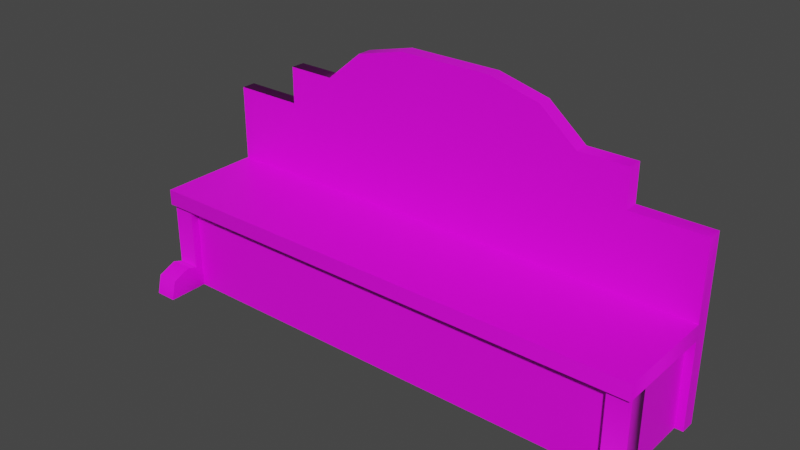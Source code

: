 # Source: 3347_PremiumExteriorBench.blend  (saved by Blender 2.90.8; exported with 4.5.12 LTS)
import bpy
from mathutils import Matrix  # noqa: F401  (used for matrix-valued properties, if any)

bpy.ops.wm.read_factory_settings(use_empty=True)
scene = bpy.context.scene
scene.name = 'Scene'

# ---- materials (node trees are filled in below, after node groups)
mat_material_002 = bpy.data.materials.new('Material.002')
mat_material_002.use_transparent_shadow = False

# ---- material node trees
mat_material_002.use_nodes = True; mat_material_002.node_tree.nodes.clear()
_N = mat_material_002.node_tree.nodes; _L = mat_material_002.node_tree.links
n0 = _N.new('ShaderNodeBsdfPrincipled'); n0.name = 'Principled BSDF'; n0.location = (10, 300)
n0.distribution = 'GGX'
n0.subsurface_method = 'BURLEY'
n0.inputs[3].default_value = 1.45
n0.inputs[27].default_value = (0.0, 0.0, 0.0, 1.0)
n0.inputs[28].default_value = 1.0
n1 = _N.new('ShaderNodeOutputMaterial'); n1.name = 'Material Output'; n1.location = (300, 300)
n2 = _N.new('ShaderNodeTexImage'); n2.name = 'Image Texture'; n2.location = (-439, 200)
_L.new(n0.outputs[0], n1.inputs[0])
_L.new(n2.outputs[0], n0.inputs[0])
n1.is_active_output = True

# ---- world
world_world = bpy.data.worlds.new('World'); scene.world = world_world
world_world.use_nodes = True; world_world.node_tree.nodes.clear()
_N = world_world.node_tree.nodes; _L = world_world.node_tree.links
n0 = _N.new('ShaderNodeOutputWorld'); n0.name = 'World Output'; n0.location = (300, 300)
n1 = _N.new('ShaderNodeBackground'); n1.name = 'Background'; n1.location = (10, 300)
n1.inputs[0].default_value = (0.05088, 0.05088, 0.05088, 1.0)
_L.new(n1.outputs[0], n0.inputs[0])
n0.is_active_output = True
world_world.color = (0.05088, 0.05088, 0.05088)
world_world.use_sun_shadow = False
world_world.sun_shadow_jitter_overblur = 0.0

# ---- meshes
me_3347_premiumexteriorbench = bpy.data.meshes.new('3347_PremiumExteriorBench')
me_3347_premiumexteriorbench.from_pydata([(-0.3656, -0.07334, 0.1303), (-0.3656, -0.04587, 0.0006656), (-0.3656, -0.04587, 0.1303), (-0.3343, -0.07334, 0.1303), (-0.3343, -0.04587, 0.0006656), (-0.3343, -0.04587, 0.1303), (-0.3656, -0.07334, 0.03355), (-0.3343, -0.07334, 0.03355), (-0.3343, -0.1139, 0.02765), (-0.3343, -0.1203, 0.0006656), (-0.3656, -0.1203, 0.0006656), (-0.3656, -0.1139, 0.02765), (-0.3343, -0.08773, 0.03864), (-0.3656, -0.08773, 0.03864), (-0.3669, -0.08043, 0.1275), (-0.3669, -0.08043, 0.1501), (-0.3669, 0.0902, 0.0006657), (0.3668, -0.08043, 0.1275), (0.3668, -0.08043, 0.1501), (0.3668, 0.0902, 0.0006657), (-0.3669, 0.06936, 0.1501), (0.3668, 0.06936, 0.1501), (-0.3669, 0.06936, 0.2611), (-0.3669, 0.0902, 0.2611), (0.3668, 0.0902, 0.2611), (0.3668, 0.06936, 0.2611), (-0.2633, 0.0902, 0.2611), (0.2633, 0.06936, 0.3147), (0.2633, 0.0902, 0.2611), (-0.2633, 0.06936, 0.2611), (-0.2633, 0.06936, 0.3147), (0.2633, 0.0902, 0.3147), (-0.2633, 0.0902, 0.3147), (0.2633, 0.06936, 0.2611), (-0.1395, 0.06936, 0.3597), (0.1395, 0.06936, 0.3597), (-0.1935, 0.06936, 0.3146), (0.1395, 0.0902, 0.3597), (-0.1395, 0.0902, 0.3597), (0.1935, 0.06936, 0.3146), (-0.1935, 0.0902, 0.3146), (0.06723, 0.06936, 0.3778), (-0.06726, 0.06936, 0.3778), (0.1935, 0.0902, 0.3146), (0.06723, 0.0902, 0.3778), (-0.06726, 0.0902, 0.3778), (-0.3669, 0.06936, 0.1275), (0.3668, 0.06936, 0.1275), (0.3668, 0.06936, 0.0006657), (-0.3669, 0.06936, 0.0006657), (-0.3552, -0.06158, 0.0006656), (-0.3552, -0.06158, 0.1347), (-0.3552, 0.07447, 0.0006656), (-0.3552, 0.07447, 0.1347), (0.3551, -0.06158, 0.0006656), (0.3551, -0.06158, 0.1347), (0.3551, 0.07447, 0.0006656), (0.3551, 0.07447, 0.1347), (0.3343, -0.07334, 0.1303), (0.3343, -0.04587, 0.000266), (0.3343, -0.04587, 0.1303), (0.3657, -0.07334, 0.1303), (0.3657, -0.04587, 0.000266), (0.3657, -0.04587, 0.1303), (0.3343, -0.07334, 0.03355), (0.3657, -0.07334, 0.03355), (0.3657, -0.1139, 0.02765), (0.3657, -0.1203, 0.000266), (0.3343, -0.1203, 0.000266), (0.3343, -0.1139, 0.02765), (0.3657, -0.08773, 0.03864), (0.3343, -0.08773, 0.03864)], [], [(1, 6, 0, 2), (1, 2, 5, 4), (7, 3, 0, 6), (6, 1, 10, 13), (9, 8, 11, 10), (9, 12, 8), (12, 13, 11, 8), (13, 10, 11), (7, 4, 5, 3), (7, 6, 13, 12), (4, 7, 12, 9), (21, 47, 19, 24), (46, 14, 15, 20), (47, 21, 18, 17), (26, 23, 22, 29), (24, 25, 21), (19, 28, 24), (33, 21, 25), (36, 30, 29), (24, 28, 33, 25), (21, 33, 29, 20), (17, 18, 15, 14), (31, 43, 39, 27), (26, 29, 30, 32), (33, 28, 31, 27), (40, 32, 30, 36), (29, 33, 39, 36), (39, 43, 37, 35), (39, 33, 27), (40, 36, 34, 38), (46, 16, 49), (35, 37, 44, 41), (21, 20, 15, 18), (38, 34, 42, 45), (34, 35, 41, 42), (36, 39, 35, 34), (20, 29, 22), (26, 16, 23), (44, 45, 42, 41), (28, 26, 40, 43), (43, 31, 28), (40, 26, 32), (43, 40, 38, 37), (37, 38, 45, 44), (19, 47, 48), (16, 46, 20, 23), (47, 46, 49, 48), (19, 16, 26, 28), (23, 20, 22), (50, 51, 53, 52), (56, 57, 55, 54), (54, 55, 51, 50), (59, 64, 58, 60), (59, 60, 63, 62), (65, 61, 58, 64), (64, 59, 68, 71), (67, 66, 69, 68), (67, 70, 66), (70, 71, 69, 66), (71, 68, 69), (65, 62, 63, 61), (65, 64, 71, 70), (62, 65, 70, 67)])
me_3347_premiumexteriorbench.polygons.foreach_set('use_smooth', [1, 1, 1, 1, 1, 1, 1, 1, 1, 1, 1, 1, 1, 1, 1, 1, 1, 1, 1, 1, 1, 1, 1, 1, 1, 1, 1, 1, 1, 1, 1, 1, 1, 1, 1, 1, 1, 1, 1, 1, 1, 1, 1, 1, 1, 1, 1, 1, 1, 0, 0, 0, 1, 1, 1, 1, 1, 1, 1, 1, 1, 1, 1])
_k = set([(0, 6), (3, 7), (6, 13), (7, 12), (8, 9), (8, 12), (10, 11), (11, 13), (14, 17), (14, 46), (15, 18), (15, 20), (16, 23), (17, 47), (18, 21), (19, 24), (20, 21), (20, 22), (20, 46), (21, 25), (21, 47), (22, 29), (23, 26), (24, 28), (25, 33), (26, 32), (27, 33), (27, 39), (28, 31), (29, 30), (30, 36), (31, 43), (32, 40), (34, 36), (34, 42), (35, 39), (35, 41), (37, 43), (37, 44), (38, 40), (38, 45), (41, 42), (44, 45), (46, 49), (47, 48), (58, 64), (61, 65), (64, 71), (65, 70), (66, 67), (66, 70), (68, 69), (69, 71)])
me_3347_premiumexteriorbench.attributes.new('sharp_edge', 'BOOLEAN', 'EDGE').data.foreach_set('value', [ (min(e.vertices), max(e.vertices)) in _k for e in me_3347_premiumexteriorbench.edges])
_uv = me_3347_premiumexteriorbench.uv_layers.new(name='UVMap')
_uv.uv.foreach_set('vector', [0.571, 0.5917, 0.6143, 0.5546, 0.7416, 0.5546, 0.7416, 0.5917, 0.571, 0.5917, 0.7416, 0.5917, 0.7416, 0.6339, 0.571, 0.6339, 0.1803, 0.9822, 0.01207, 0.9822, 0.01207, 0.92, 0.1803, 0.92, 0.6143, 0.5546, 0.571, 0.5917, 0.571, 0.4914, 0.621, 0.5353, 0.4008, 0.9822, 0.3472, 0.9822, 0.3472, 0.92, 0.4008, 0.92, 0.571, 0.7341, 0.621, 0.6903, 0.6065, 0.7255, 0.2394, 0.9822, 0.2394, 0.92, 0.3472, 0.92, 0.3472, 0.9822, 0.621, 0.5353, 0.571, 0.4914, 0.6065, 0.5001, 0.6143, 0.6709, 0.571, 0.6339, 0.7416, 0.6339, 0.7416, 0.6709, 0.1803, 0.9822, 0.1803, 0.92, 0.2394, 0.92, 0.2394, 0.9822, 0.571, 0.6339, 0.6143, 0.6709, 0.621, 0.6903, 0.571, 0.7341, 0.9879, 0.3247, 0.9879, 0.3769, 0.9291, 0.6406, 0.9291, 0.01207, 0.01207, 0.8814, 0.09862, 0.8814, 0.09862, 0.895, 0.01208, 0.895, 0.6091, 0.8814, 0.6091, 0.895, 0.5225, 0.895, 0.5225, 0.8814, 0.7887, 0.8164, 0.7887, 0.9459, 0.7755, 0.9459, 0.7755, 0.8164, 0.9291, 0.01207, 0.9879, 0.01207, 0.9879, 0.3247, 0.01207, 0.01207, 0.08668, 0.2066, 0.01207, 0.2066, 0.4662, 0.6808, 0.5408, 0.5979, 0.5408, 0.6808, 0.137, 0.7208, 0.08668, 0.7209, 0.08668, 0.6808, 0.7887, 0.01207, 0.7887, 0.1416, 0.7755, 0.1416, 0.7755, 0.01207, 0.5408, 0.5979, 0.4662, 0.6808, 0.08668, 0.6808, 0.01208, 0.5979, 0.5225, 0.8814, 0.5225, 0.895, 0.09862, 0.895, 0.09862, 0.8814, 0.7887, 0.1948, 0.7887, 0.2248, 0.7755, 0.2248, 0.7755, 0.1948, 0.7887, 0.8164, 0.7755, 0.8164, 0.7755, 0.7633, 0.7887, 0.7633, 0.7755, 0.1416, 0.7887, 0.1416, 0.7887, 0.1948, 0.7755, 0.1948, 0.7887, 0.7332, 0.7887, 0.7633, 0.7755, 0.7633, 0.7755, 0.7332, 0.08668, 0.6808, 0.4662, 0.6808, 0.4159, 0.7208, 0.137, 0.7208, 0.7755, 0.2248, 0.7887, 0.2248, 0.7887, 0.3215, 0.7755, 0.3215, 0.4159, 0.7208, 0.4662, 0.6808, 0.4662, 0.7209, 0.7887, 0.7332, 0.7755, 0.7332, 0.7755, 0.6365, 0.7887, 0.6365, 0.3224, 0.7945, 0.01207, 0.8548, 0.01207, 0.7945, 0.7755, 0.3215, 0.7887, 0.3215, 0.7887, 0.367, 0.7755, 0.367, 0.5408, 0.5979, 0.01208, 0.5979, 0.01208, 0.4854, 0.5408, 0.4854, 0.7887, 0.6365, 0.7755, 0.6365, 0.7755, 0.5911, 0.7887, 0.5911, 0.1759, 0.7545, 0.377, 0.7545, 0.3249, 0.7681, 0.228, 0.7681, 0.137, 0.7208, 0.4159, 0.7208, 0.377, 0.7545, 0.1759, 0.7545, 0.01208, 0.5979, 0.08668, 0.6808, 0.01208, 0.6808, 0.4662, 0.2066, 0.5408, 0.01207, 0.5408, 0.2066, 0.7887, 0.367, 0.7887, 0.5911, 0.7755, 0.5911, 0.7755, 0.367, 0.08668, 0.2066, 0.4662, 0.2066, 0.4158, 0.2466, 0.137, 0.2466, 0.137, 0.2466, 0.08668, 0.2466, 0.08668, 0.2066, 0.4158, 0.2466, 0.4662, 0.2066, 0.4662, 0.2466, 0.137, 0.2466, 0.4158, 0.2466, 0.377, 0.2803, 0.1759, 0.2803, 0.1759, 0.2803, 0.377, 0.2803, 0.3249, 0.2938, 0.228, 0.2938, 0.9291, 0.6406, 0.9879, 0.3769, 0.9879, 0.6406, 0.01207, 0.8548, 0.3224, 0.7945, 0.3769, 0.7945, 0.6406, 0.8548, 0.8134, 0.5494, 0.8134, 0.01208, 0.905, 0.01208, 0.905, 0.5494, 0.01207, 0.01207, 0.5408, 0.01207, 0.4662, 0.2066, 0.08668, 0.2066, 0.6406, 0.8548, 0.3769, 0.7945, 0.6406, 0.7944, 0.8069, 0.9538, 0.6688, 0.9538, 0.6688, 0.8136, 0.8069, 0.8136, 0.6677, 0.9528, 0.6677, 0.8147, 0.8079, 0.8147, 0.8079, 0.9528, 0.7508, 0.3212, 0.7508, 0.4592, 0.01208, 0.4592, 0.01207, 0.3212, 0.7361, 0.1578, 0.6922, 0.1948, 0.5649, 0.1948, 0.5649, 0.1578, 0.7361, 0.1578, 0.5649, 0.1578, 0.5649, 0.1155, 0.7361, 0.1155, 0.8321, 0.7454, 0.8321, 0.5771, 0.8943, 0.5771, 0.8943, 0.7454, 0.6922, 0.1948, 0.7361, 0.1578, 0.7361, 0.258, 0.6855, 0.2142, 0.8321, 0.9666, 0.8321, 0.9123, 0.8943, 0.9123, 0.8943, 0.9666, 0.7361, 0.0153, 0.6855, 0.05914, 0.7, 0.02393, 0.8321, 0.8045, 0.8943, 0.8045, 0.8943, 0.9123, 0.8321, 0.9123, 0.6855, 0.2142, 0.7361, 0.258, 0.7, 0.2494, 0.6922, 0.07853, 0.7361, 0.1155, 0.5649, 0.1155, 0.5649, 0.07853, 0.8321, 0.7454, 0.8943, 0.7454, 0.8943, 0.8045, 0.8321, 0.8045, 0.7361, 0.1155, 0.6922, 0.07853, 0.6855, 0.05914, 0.7361, 0.0153])
me_3347_premiumexteriorbench.materials.append(mat_material_002)
me_3347_premiumexteriorbench.use_remesh_fix_poles = True
me_3347_premiumexteriorbench.use_remesh_preserve_attributes = False
me_3347_premiumexteriorbench.use_mirror_vertex_groups = False
me_3347_premiumexteriorbench.update()
me_3347_premiumexteriorbench.normals_split_custom_set([tuple(v) for v in zip(*[iter([-0.7546, 0.6562, 0.0, -1.0, 0.0, 0.0, -1.0, 0.0, 0.0, -0.6077, 0.7942, 8.864e-08, -0.7546, 0.6562, 0.0, -0.6077, 0.7942, 8.864e-08, 0.6077, 0.7942, -6.434e-05, 0.7546, 0.6562, 5.734e-05, 4.015e-08, -0.8878, 0.4602, 0.0, -1.0, 0.0, 0.0, -1.0, 0.0, 0.0, -0.8878, 0.4602, -1.0, 0.0, 0.0, -0.7546, 0.6562, 0.0, -1.0, 0.0, 0.0, -1.0, 0.0, 0.0, 3.348e-08, -0.973, 0.2309, 9.848e-08, -0.6508, 0.7592, 6.975e-08, -0.6508, 0.7592, 3.348e-08, -0.973, 0.2309, 1.0, 2.607e-07, 0.0, 1.0, 1.417e-07, 0.0, 1.0, 7.337e-07, 0.0, 7.328e-08, -0.08144, 0.9967, 7.155e-08, -0.08144, 0.9967, 6.975e-08, -0.6508, 0.7592, 9.848e-08, -0.6508, 0.7592, -1.0, 0.0, 0.0, -1.0, 0.0, 0.0, -1.0, 0.0, 0.0, 1.0, 5.801e-07, 0.0, 0.7546, 0.6562, 5.734e-05, 0.6077, 0.7942, -6.434e-05, 1.0, 1.198e-06, 0.0, 4.015e-08, -0.8878, 0.4602, 0.0, -0.8878, 0.4602, 7.155e-08, -0.08144, 0.9967, 7.328e-08, -0.08144, 0.9967, 0.7546, 0.6562, 5.734e-05, 1.0, 5.801e-07, 0.0, 1.0, 1.417e-07, 0.0, 1.0, 2.607e-07, 0.0, 1.0, -2.378e-06, -3.964e-07, 1.0, -2.396e-06, -4.238e-07, 1.0, -2.619e-07, -4.648e-07, 0.9947, 0.0002418, 0.1025, -1.0, 8.268e-07, 0.0, -0.2, -0.9798, 0.0, -0.2, -0.9798, 4.82e-08, -1.0, 8.268e-07, 0.0, 1.0, 1.102e-06, 0.0, 1.0, 1.102e-06, 0.0, 0.2, -0.9798, 0.0, 0.2, -0.9798, 0.0001903, -0.9368, -5.829e-07, 0.3499, -0.9947, -3.051e-06, 0.1025, -0.9406, -0.0001678, 0.3396, -0.9368, -0.0003994, 0.3499, 0.9947, 0.0002418, 0.1025, 0.9406, 0.0, 0.3396, 1.0, -2.378e-06, -3.964e-07, 0.0, 1.0, -5.111e-08, 0.0, 1.0, -5.741e-08, 0.0, 1.0, -6.909e-08, 0.0, -1.0, -2.041e-08, 0.0, -1.0, -1.043e-08, 0.0, -1.0, 0.0, 0.0, -1.0, -4.387e-09, 0.0, -1.0, 0.0, 0.0, -1.0, -2.041e-08, 0.9947, 0.0002418, 0.1025, 0.9368, -0.0001432, 0.3499, 0.9368, 0.0, 0.3499, 0.9406, 0.0, 0.3396, 0.0, -1.0, -1.043e-08, 0.0, -1.0, -2.041e-08, 0.0, -1.0, -2.041e-08, 0.0, -1.0, -1.043e-08, 0.2, -0.9798, 0.0001903, 0.2, -0.9798, 0.0, -0.2, -0.9798, 4.82e-08, -0.2, -0.9798, 0.0, 0.9702, -0.0001976, 0.2421, 0.7459, 0.000227, 0.6661, 0.7459, -3.587e-07, 0.6661, 0.9702, 0.0, 0.2421, -0.9368, -5.829e-07, 0.3499, -0.9368, -0.0003994, 0.3499, -0.9702, -4.462e-07, 0.2421, -0.9702, -1.618e-06, 0.2421, 0.9368, 0.0, 0.3499, 0.9368, -0.0001432, 0.3499, 0.9702, -0.0001976, 0.2421, 0.9702, 0.0, 0.2421, -0.7459, -3.582e-07, 0.6661, -0.9702, -1.618e-06, 0.2421, -0.9702, -4.462e-07, 0.2421, -0.7459, -5.745e-07, 0.6661, 0.0, -1.0, -2.041e-08, 0.0, -1.0, -2.041e-08, 0.0, -1.0, -4.387e-09, 0.0, -1.0, -4.387e-09, 0.7459, -3.587e-07, 0.6661, 0.7459, 0.000227, 0.6661, 0.5183, 4.877e-05, 0.8552, 0.5183, -6.906e-07, 0.8552, 0.0, -1.0, -4.387e-09, 0.0, -1.0, -2.041e-08, 0.0, -1.0, 0.0, -0.7459, -3.582e-07, 0.6661, -0.7459, -5.745e-07, 0.6661, -0.5183, 3.48e-05, 0.8552, -0.5183, -5.346e-07, 0.8552, -1.0, -1.49e-06, -1.218e-08, -1.0, -5.183e-06, -2.106e-07, -1.0, -5.636e-06, -2.349e-07, 0.5183, -6.906e-07, 0.8552, 0.5183, 4.877e-05, 0.8552, 0.0954, -1.894e-07, 0.9954, 0.0954, -1.906e-07, 0.9954, 0.0, 0.0, 1.0, 0.0, 0.0, 1.0, 0.0, 0.0, 1.0, 0.0, 0.0, 1.0, -0.5183, -5.346e-07, 0.8552, -0.5183, 3.48e-05, 0.8552, -0.0954, -3.789e-08, 0.9954, -0.0954, -3.522e-08, 0.9954, 0.0, -1.0, 1.799e-07, 0.0, -1.0, 1.799e-07, 0.0, -1.0, -4.962e-07, 0.0, -1.0, -4.962e-07, 0.0, -1.0, -4.387e-09, 0.0, -1.0, -4.387e-09, 0.0, -1.0, 1.799e-07, 0.0, -1.0, 1.799e-07, 0.0, -1.0, -1.043e-08, 0.0, -1.0, -2.041e-08, 0.0, -1.0, 0.0, 0.0, 1.0, -5.741e-08, 0.0, 1.0, -5.111e-08, 0.0, 1.0, -6.909e-08, 0.0954, -1.894e-07, 0.9954, -0.0954, -3.522e-08, 0.9954, -0.0954, -3.789e-08, 0.9954, 0.0954, -1.906e-07, 0.9954, 0.0, 1.0, -5.741e-08, 0.0, 1.0, -5.741e-08, 0.0, 1.0, -7.623e-08, 0.0, 1.0, -7.623e-08, 0.0, 1.0, -7.623e-08, 0.0, 1.0, 0.0, 0.0, 1.0, -5.741e-08, 0.0, 1.0, -7.623e-08, 0.0, 1.0, -5.741e-08, 0.0, 1.0, 0.0, 0.0, 1.0, -7.623e-08, 0.0, 1.0, -7.623e-08, 0.0, 1.0, 1.353e-07, 0.0, 1.0, 1.353e-07, 0.0, 1.0, 1.353e-07, 0.0, 1.0, 1.353e-07, 0.0, 1.0, 2.481e-07, 0.0, 1.0, 2.481e-07, 1.0, -2.619e-07, -4.648e-07, 1.0, -2.396e-06, -4.238e-07, 1.0, 0.0, -4.699e-07, -1.0, -5.183e-06, -2.106e-07, -1.0, -1.49e-06, -1.218e-08, -1.0, -1.379e-06, 1.417e-13, -0.9947, -3.051e-06, 0.1025, 0.0, -1.0, 1.201e-07, 0.0, -1.0, 1.201e-07, 0.0, -1.0, 1.201e-07, 0.0, -1.0, 1.201e-07, 0.0, 1.0, -5.111e-08, 0.0, 1.0, -5.111e-08, 0.0, 1.0, -5.741e-08, 0.0, 1.0, -5.741e-08, -0.9947, -3.051e-06, 0.1025, -1.0, -1.379e-06, 1.417e-13, -0.9406, -0.0001678, 0.3396, -1.0, 0.0, 0.0, -1.0, 0.0, 0.0, -1.0, 0.0, 0.0, -1.0, 0.0, 0.0, 1.0, 0.0, 0.0, 1.0, 0.0, 0.0, 1.0, 0.0, 0.0, 1.0, 0.0, 0.0, 0.0, -1.0, 0.0, 0.0, -1.0, 0.0, 0.0, -1.0, 0.0, 0.0, -1.0, 0.0, -0.7552, 0.6555, 0.0, -1.0, 0.0, 0.0, -1.0, 0.0, 0.0, -0.6072, 0.7946, 0.0, -0.7552, 0.6555, 0.0, -0.6072, 0.7946, 0.0, 0.6072, 0.7946, -4.573e-05, 0.7552, 0.6555, 2.699e-05, 4.397e-05, -0.8878, 0.4602, 0.0, -1.0, 0.0, 0.0, -1.0, 0.0, 0.0, -0.8878, 0.4602, -1.0, 0.0, 0.0, -0.7552, 0.6555, 0.0, -1.0, 0.0, 0.0, -1.0, 0.0, 0.0, 0.0, -0.9737, 0.2277, 0.0, -0.653, 0.7574, -1.377e-08, -0.653, 0.7574, 0.0, -0.9737, 0.2277, 1.0, -1.325e-07, 0.0, 1.0, 1.873e-07, 0.0, 1.0, -1.444e-06, 0.0, 2.003e-05, -0.08144, 0.9967, 0.0, -0.08144, 0.9967, -1.377e-08, -0.653, 0.7574, 0.0, -0.653, 0.7574, -1.0, 0.0, 0.0, -1.0, 0.0, 0.0, -1.0, 0.0, 0.0, 1.0, 3.001e-07, 0.0, 0.7552, 0.6555, 2.699e-05, 0.6072, 0.7946, -4.573e-05, 1.0, 0.0, 0.0, 4.397e-05, -0.8878, 0.4602, 0.0, -0.8878, 0.4602, 0.0, -0.08144, 0.9967, 2.003e-05, -0.08144, 0.9967, 0.7552, 0.6555, 2.699e-05, 1.0, 3.001e-07, 0.0, 1.0, 1.873e-07, 0.0, 1.0, -1.325e-07, 0.0])] * 3)])

# ---- objects
ob_3347_premiumexteriorbench = bpy.data.objects.new('3347_PremiumExteriorBench', me_3347_premiumexteriorbench)

# ---- transforms, parenting, visibility, modifiers, constraints
ob_3347_premiumexteriorbench.location = (0.0, 0.0, 0.0)
ob_3347_premiumexteriorbench.lineart.crease_threshold = 0.0

# ---- collection membership
scene.collection.objects.link(ob_3347_premiumexteriorbench)

# ---- scene / render settings (as saved in the file)
scene.frame_start = 1; scene.frame_end = 250; scene.frame_set(0)
scene.render.engine = 'BLENDER_EEVEE_NEXT'
scene.cycles.use_denoising = False
scene.cycles.samples = 128
scene.cycles.sampling_pattern = 'TABULATED_SOBOL'
scene.cycles.use_adaptive_sampling = False
scene.cycles.use_light_tree = False
scene.view_settings.view_transform = 'Filmic'
bpy.context.view_layer.update()

# ---- added for rendering (the .blend has no active camera and no usable light): camera, sun
cam_auto = bpy.data.cameras.new('AutoCamera')
cam_auto.lens = 50.0
cam_auto.sensor_width = 36.0
cam_auto.clip_end = 1000.0
ob_auto_camera = bpy.data.objects.new('AutoCamera', cam_auto)
scene.collection.objects.link(ob_auto_camera)
ob_auto_camera.location = (0.787893, -0.960524, 0.819384)
ob_auto_camera.rotation_euler = (1.09748, -7.21219e-08, 0.694738)
scene.camera = ob_auto_camera
light_auto_sun = bpy.data.lights.new('AutoSun', 'SUN')
light_auto_sun.energy = 3.0
light_auto_sun.angle = 0.0523599
ob_auto_sun = bpy.data.objects.new('AutoSun', light_auto_sun)
scene.collection.objects.link(ob_auto_sun)
ob_auto_sun.rotation_euler = (0.872665, 0.174533, 0.523599)
bpy.context.view_layer.update()

